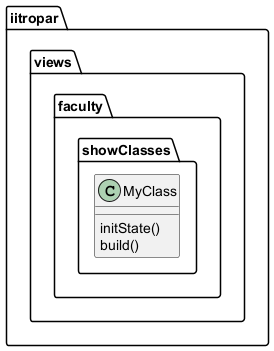

The diagram above was rendered by PlantUML. Its source (embedded in the PNG):
@startuml
set namespaceSeparator ::

class "iitropar::views::faculty::showClasses::MyClass" {
  initState()
  build()
}

@enduml